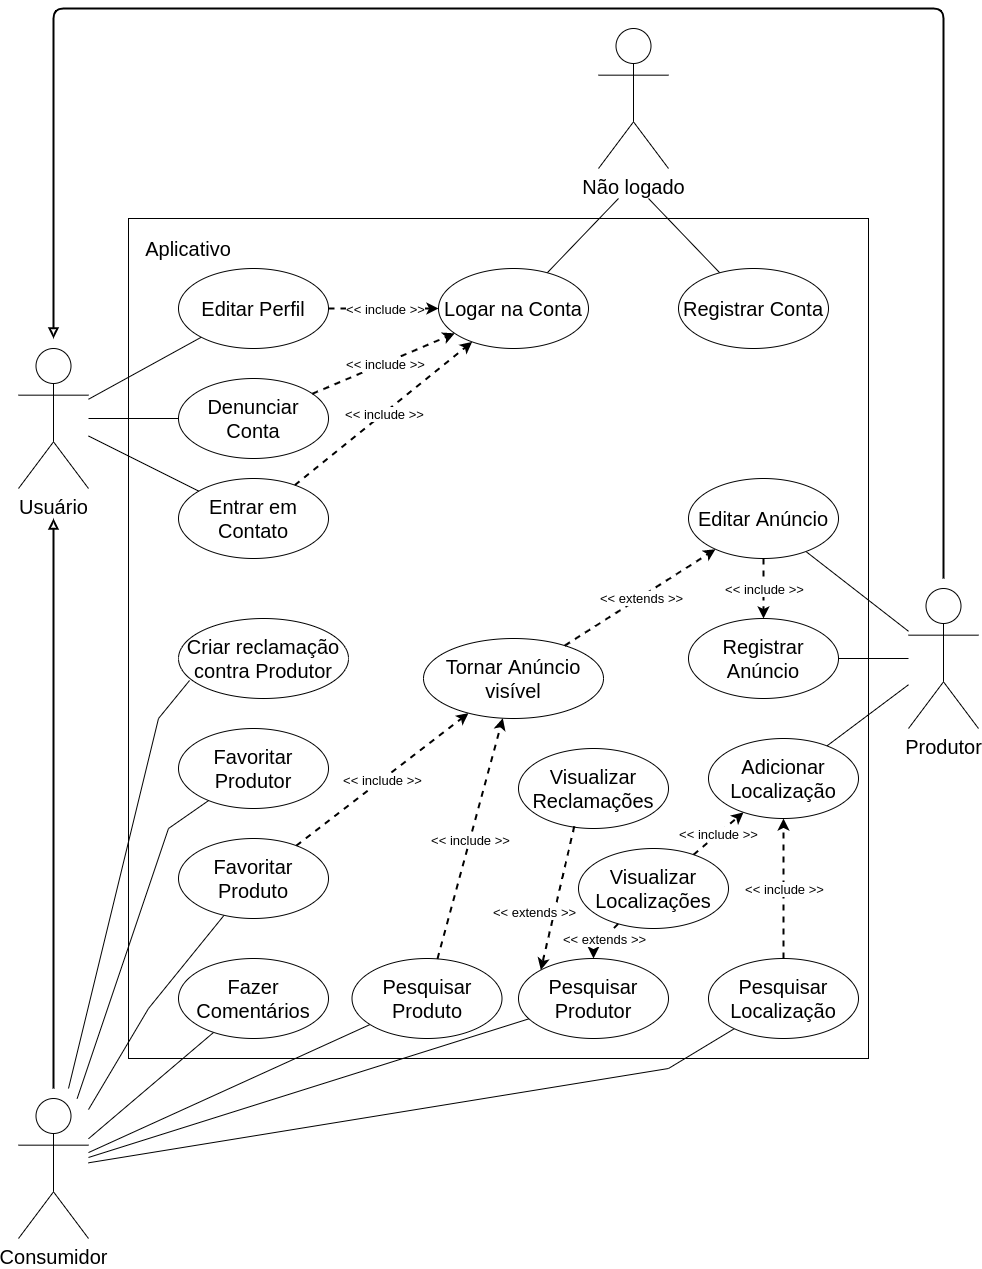

The diagram above was exported from draw.io. Its source (the exported page's mxGraphModel, read from the mxfile embedded in the PNG):
<mxGraphModel dx="1735" dy="2691" grid="1" gridSize="10" guides="1" tooltips="1" connect="1" arrows="1" fold="1" page="1" pageScale="1" pageWidth="827" pageHeight="1169" math="0" shadow="0">
  <root>
    <mxCell id="0" />
    <mxCell id="1" parent="0" />
    <mxCell id="6npwEkqCwEEdm6M8kTte-2" value="" style="rounded=0;whiteSpace=wrap;html=1;" parent="1" vertex="1">
      <mxGeometry x="40" y="40" width="740" height="840" as="geometry" />
    </mxCell>
    <mxCell id="6npwEkqCwEEdm6M8kTte-3" value="&lt;font style=&quot;font-size: 20px&quot;&gt;Aplicativo&lt;/font&gt;" style="text;html=1;strokeColor=none;fillColor=none;align=center;verticalAlign=middle;whiteSpace=wrap;rounded=0;" parent="1" vertex="1">
      <mxGeometry x="50" y="50" width="100" height="40" as="geometry" />
    </mxCell>
    <mxCell id="6npwEkqCwEEdm6M8kTte-9" style="rounded=0;orthogonalLoop=1;jettySize=auto;html=1;endArrow=none;endFill=0;" parent="1" target="6npwEkqCwEEdm6M8kTte-8" edge="1">
      <mxGeometry relative="1" as="geometry">
        <mxPoint x="530" y="20" as="sourcePoint" />
      </mxGeometry>
    </mxCell>
    <mxCell id="6npwEkqCwEEdm6M8kTte-10" style="rounded=0;orthogonalLoop=1;jettySize=auto;html=1;endArrow=none;endFill=0;" parent="1" target="6npwEkqCwEEdm6M8kTte-7" edge="1">
      <mxGeometry relative="1" as="geometry">
        <mxPoint x="560" y="20" as="sourcePoint" />
      </mxGeometry>
    </mxCell>
    <mxCell id="6npwEkqCwEEdm6M8kTte-4" value="&lt;font style=&quot;font-size: 20px&quot;&gt;Não logado&lt;br&gt;&lt;/font&gt;" style="shape=umlActor;verticalLabelPosition=bottom;verticalAlign=top;html=1;outlineConnect=0;" parent="1" vertex="1">
      <mxGeometry x="510" y="-150" width="70" height="140" as="geometry" />
    </mxCell>
    <mxCell id="6npwEkqCwEEdm6M8kTte-7" value="&lt;font style=&quot;font-size: 20px&quot;&gt;Registrar Conta&lt;/font&gt;" style="ellipse;whiteSpace=wrap;html=1;" parent="1" vertex="1">
      <mxGeometry x="590" y="90" width="150" height="80" as="geometry" />
    </mxCell>
    <mxCell id="6npwEkqCwEEdm6M8kTte-8" value="&lt;font style=&quot;font-size: 20px&quot;&gt;Logar na Conta&lt;br&gt;&lt;/font&gt;" style="ellipse;whiteSpace=wrap;html=1;" parent="1" vertex="1">
      <mxGeometry x="350" y="90" width="150" height="80" as="geometry" />
    </mxCell>
    <mxCell id="6npwEkqCwEEdm6M8kTte-53" style="edgeStyle=none;rounded=0;orthogonalLoop=1;jettySize=auto;html=1;strokeWidth=1;endArrow=none;endFill=0;" parent="1" source="6npwEkqCwEEdm6M8kTte-13" target="6npwEkqCwEEdm6M8kTte-32" edge="1">
      <mxGeometry relative="1" as="geometry" />
    </mxCell>
    <mxCell id="6npwEkqCwEEdm6M8kTte-54" style="edgeStyle=none;rounded=0;orthogonalLoop=1;jettySize=auto;html=1;strokeWidth=1;endArrow=none;endFill=0;" parent="1" source="6npwEkqCwEEdm6M8kTte-13" target="6npwEkqCwEEdm6M8kTte-16" edge="1">
      <mxGeometry relative="1" as="geometry" />
    </mxCell>
    <mxCell id="6npwEkqCwEEdm6M8kTte-55" style="edgeStyle=none;rounded=0;orthogonalLoop=1;jettySize=auto;html=1;strokeWidth=1;endArrow=none;endFill=0;" parent="1" source="6npwEkqCwEEdm6M8kTte-13" target="6npwEkqCwEEdm6M8kTte-20" edge="1">
      <mxGeometry relative="1" as="geometry" />
    </mxCell>
    <mxCell id="6npwEkqCwEEdm6M8kTte-13" value="&lt;font style=&quot;font-size: 20px&quot;&gt;Produtor&lt;/font&gt;" style="shape=umlActor;verticalLabelPosition=bottom;verticalAlign=top;html=1;outlineConnect=0;" parent="1" vertex="1">
      <mxGeometry x="820" y="410" width="70" height="140" as="geometry" />
    </mxCell>
    <mxCell id="6npwEkqCwEEdm6M8kTte-72" style="edgeStyle=none;rounded=0;orthogonalLoop=1;jettySize=auto;html=1;strokeWidth=1;endArrow=none;endFill=0;" parent="1" source="6npwEkqCwEEdm6M8kTte-14" target="6npwEkqCwEEdm6M8kTte-24" edge="1">
      <mxGeometry relative="1" as="geometry">
        <mxPoint x="-10" y="910" as="sourcePoint" />
        <Array as="points">
          <mxPoint x="80" y="650" />
        </Array>
      </mxGeometry>
    </mxCell>
    <mxCell id="6npwEkqCwEEdm6M8kTte-73" style="edgeStyle=none;rounded=0;orthogonalLoop=1;jettySize=auto;html=1;strokeWidth=1;endArrow=none;endFill=0;" parent="1" source="6npwEkqCwEEdm6M8kTte-14" target="6npwEkqCwEEdm6M8kTte-26" edge="1">
      <mxGeometry relative="1" as="geometry">
        <mxPoint y="930" as="sourcePoint" />
        <Array as="points">
          <mxPoint x="60" y="830" />
        </Array>
      </mxGeometry>
    </mxCell>
    <mxCell id="6npwEkqCwEEdm6M8kTte-74" style="edgeStyle=none;rounded=0;orthogonalLoop=1;jettySize=auto;html=1;strokeWidth=1;endArrow=none;endFill=0;" parent="1" source="6npwEkqCwEEdm6M8kTte-14" target="6npwEkqCwEEdm6M8kTte-27" edge="1">
      <mxGeometry relative="1" as="geometry">
        <mxPoint x="10" y="950" as="sourcePoint" />
      </mxGeometry>
    </mxCell>
    <mxCell id="6npwEkqCwEEdm6M8kTte-75" style="edgeStyle=none;rounded=0;orthogonalLoop=1;jettySize=auto;html=1;strokeWidth=1;endArrow=none;endFill=0;" parent="1" source="6npwEkqCwEEdm6M8kTte-14" target="6npwEkqCwEEdm6M8kTte-18" edge="1">
      <mxGeometry relative="1" as="geometry">
        <mxPoint x="30" y="960" as="sourcePoint" />
      </mxGeometry>
    </mxCell>
    <mxCell id="6npwEkqCwEEdm6M8kTte-77" style="edgeStyle=none;rounded=0;orthogonalLoop=1;jettySize=auto;html=1;strokeWidth=1;endArrow=none;endFill=0;" parent="1" source="6npwEkqCwEEdm6M8kTte-14" target="6npwEkqCwEEdm6M8kTte-19" edge="1">
      <mxGeometry relative="1" as="geometry">
        <mxPoint x="30" y="980" as="sourcePoint" />
        <Array as="points">
          <mxPoint x="580" y="890" />
        </Array>
      </mxGeometry>
    </mxCell>
    <mxCell id="6npwEkqCwEEdm6M8kTte-83" style="edgeStyle=none;rounded=0;orthogonalLoop=1;jettySize=auto;html=1;strokeWidth=1;endArrow=none;endFill=0;" parent="1" source="6npwEkqCwEEdm6M8kTte-14" target="6npwEkqCwEEdm6M8kTte-17" edge="1">
      <mxGeometry relative="1" as="geometry">
        <mxPoint x="30" y="970" as="sourcePoint" />
      </mxGeometry>
    </mxCell>
    <mxCell id="6npwEkqCwEEdm6M8kTte-14" value="&lt;font style=&quot;font-size: 20px&quot;&gt;Consumidor&lt;/font&gt;" style="shape=umlActor;verticalLabelPosition=bottom;verticalAlign=top;html=1;outlineConnect=0;" parent="1" vertex="1">
      <mxGeometry x="-70" y="920" width="70" height="140" as="geometry" />
    </mxCell>
    <mxCell id="6npwEkqCwEEdm6M8kTte-16" value="&lt;font style=&quot;font-size: 20px&quot;&gt;Registrar Anúncio&lt;br&gt;&lt;/font&gt;" style="ellipse;whiteSpace=wrap;html=1;" parent="1" vertex="1">
      <mxGeometry x="600" y="440" width="150" height="80" as="geometry" />
    </mxCell>
    <mxCell id="6npwEkqCwEEdm6M8kTte-17" value="&lt;div style=&quot;font-size: 20px&quot;&gt;&lt;font style=&quot;font-size: 20px&quot;&gt;Pesquisar Produtor&lt;/font&gt;&lt;/div&gt;" style="ellipse;whiteSpace=wrap;html=1;" parent="1" vertex="1">
      <mxGeometry x="430" y="780" width="150" height="80" as="geometry" />
    </mxCell>
    <mxCell id="6npwEkqCwEEdm6M8kTte-18" value="&lt;div style=&quot;font-size: 20px&quot;&gt;&lt;font style=&quot;font-size: 20px&quot;&gt;Pesquisar Produto&lt;br&gt;&lt;/font&gt;&lt;/div&gt;" style="ellipse;whiteSpace=wrap;html=1;" parent="1" vertex="1">
      <mxGeometry x="263.5" y="780" width="150" height="80" as="geometry" />
    </mxCell>
    <mxCell id="6npwEkqCwEEdm6M8kTte-19" value="&lt;div style=&quot;font-size: 20px&quot;&gt;&lt;font style=&quot;font-size: 20px&quot;&gt;Pesquisar Localização&lt;br&gt;&lt;/font&gt;&lt;/div&gt;" style="ellipse;whiteSpace=wrap;html=1;" parent="1" vertex="1">
      <mxGeometry x="620" y="780" width="150" height="80" as="geometry" />
    </mxCell>
    <mxCell id="6npwEkqCwEEdm6M8kTte-20" value="&lt;font style=&quot;font-size: 20px&quot;&gt;Adicionar Localização&lt;br&gt;&lt;/font&gt;" style="ellipse;whiteSpace=wrap;html=1;" parent="1" vertex="1">
      <mxGeometry x="620" y="560" width="150" height="80" as="geometry" />
    </mxCell>
    <mxCell id="6npwEkqCwEEdm6M8kTte-23" value="&lt;font style=&quot;font-size: 20px&quot;&gt;Visualizar Localizações&lt;br&gt;&lt;/font&gt;" style="ellipse;whiteSpace=wrap;html=1;" parent="1" vertex="1">
      <mxGeometry x="490" y="670" width="150" height="80" as="geometry" />
    </mxCell>
    <mxCell id="6npwEkqCwEEdm6M8kTte-24" value="&lt;font style=&quot;font-size: 20px&quot;&gt;Favoritar Produtor&lt;br&gt;&lt;/font&gt;" style="ellipse;whiteSpace=wrap;html=1;" parent="1" vertex="1">
      <mxGeometry x="90" y="550" width="150" height="80" as="geometry" />
    </mxCell>
    <mxCell id="6npwEkqCwEEdm6M8kTte-26" value="&lt;font style=&quot;font-size: 20px&quot;&gt;Favoritar Produto&lt;br&gt;&lt;/font&gt;" style="ellipse;whiteSpace=wrap;html=1;" parent="1" vertex="1">
      <mxGeometry x="90" y="660" width="150" height="80" as="geometry" />
    </mxCell>
    <mxCell id="6npwEkqCwEEdm6M8kTte-27" value="&lt;font style=&quot;font-size: 20px&quot;&gt;Fazer Comentários&lt;br&gt;&lt;/font&gt;" style="ellipse;whiteSpace=wrap;html=1;" parent="1" vertex="1">
      <mxGeometry x="90" y="780" width="150" height="80" as="geometry" />
    </mxCell>
    <mxCell id="6npwEkqCwEEdm6M8kTte-28" value="&lt;font style=&quot;font-size: 20px&quot;&gt;Entrar em Contato&lt;br&gt;&lt;/font&gt;" style="ellipse;whiteSpace=wrap;html=1;" parent="1" vertex="1">
      <mxGeometry x="90" y="300" width="150" height="80" as="geometry" />
    </mxCell>
    <mxCell id="6npwEkqCwEEdm6M8kTte-29" value="&lt;font style=&quot;font-size: 20px&quot;&gt;Denunciar Conta&lt;font style=&quot;font-size: 20px&quot;&gt;&lt;br&gt;&lt;/font&gt;&lt;/font&gt;" style="ellipse;whiteSpace=wrap;html=1;" parent="1" vertex="1">
      <mxGeometry x="90" y="200" width="150" height="80" as="geometry" />
    </mxCell>
    <mxCell id="6npwEkqCwEEdm6M8kTte-30" value="&lt;font style=&quot;font-size: 20px&quot;&gt;Editar Perfil&lt;br&gt;&lt;/font&gt;" style="ellipse;whiteSpace=wrap;html=1;" parent="1" vertex="1">
      <mxGeometry x="90" y="90" width="150" height="80" as="geometry" />
    </mxCell>
    <mxCell id="6npwEkqCwEEdm6M8kTte-33" style="edgeStyle=none;rounded=0;orthogonalLoop=1;jettySize=auto;html=1;endArrow=none;endFill=0;" parent="1" source="6npwEkqCwEEdm6M8kTte-31" target="6npwEkqCwEEdm6M8kTte-30" edge="1">
      <mxGeometry relative="1" as="geometry" />
    </mxCell>
    <mxCell id="6npwEkqCwEEdm6M8kTte-34" style="edgeStyle=none;rounded=0;orthogonalLoop=1;jettySize=auto;html=1;endArrow=none;endFill=0;" parent="1" source="6npwEkqCwEEdm6M8kTte-31" target="6npwEkqCwEEdm6M8kTte-29" edge="1">
      <mxGeometry relative="1" as="geometry" />
    </mxCell>
    <mxCell id="6npwEkqCwEEdm6M8kTte-36" style="edgeStyle=none;rounded=0;orthogonalLoop=1;jettySize=auto;html=1;endArrow=none;endFill=0;" parent="1" source="6npwEkqCwEEdm6M8kTte-31" target="6npwEkqCwEEdm6M8kTte-28" edge="1">
      <mxGeometry relative="1" as="geometry" />
    </mxCell>
    <mxCell id="6npwEkqCwEEdm6M8kTte-31" value="&lt;font style=&quot;font-size: 20px&quot;&gt;Usuário&lt;/font&gt;" style="shape=umlActor;verticalLabelPosition=bottom;verticalAlign=top;html=1;outlineConnect=0;" parent="1" vertex="1">
      <mxGeometry x="-70" y="170" width="70" height="140" as="geometry" />
    </mxCell>
    <mxCell id="6npwEkqCwEEdm6M8kTte-32" value="&lt;font style=&quot;font-size: 20px&quot;&gt;Editar Anúncio&lt;br&gt;&lt;/font&gt;" style="ellipse;whiteSpace=wrap;html=1;" parent="1" vertex="1">
      <mxGeometry x="600" y="300" width="150" height="80" as="geometry" />
    </mxCell>
    <mxCell id="6npwEkqCwEEdm6M8kTte-40" value="" style="endArrow=classic;html=1;dashed=1;strokeWidth=2;" parent="1" source="6npwEkqCwEEdm6M8kTte-28" target="6npwEkqCwEEdm6M8kTte-8" edge="1">
      <mxGeometry relative="1" as="geometry">
        <mxPoint x="290" y="380" as="sourcePoint" />
        <mxPoint x="450" y="380" as="targetPoint" />
      </mxGeometry>
    </mxCell>
    <mxCell id="6npwEkqCwEEdm6M8kTte-41" value="&lt;font style=&quot;font-size: 13px&quot;&gt;&amp;lt;&amp;lt; include &amp;gt;&amp;gt;&lt;/font&gt;" style="edgeLabel;resizable=0;html=1;align=center;verticalAlign=middle;" parent="6npwEkqCwEEdm6M8kTte-40" connectable="0" vertex="1">
      <mxGeometry relative="1" as="geometry" />
    </mxCell>
    <mxCell id="6npwEkqCwEEdm6M8kTte-43" value="" style="endArrow=classic;html=1;dashed=1;strokeWidth=2;" parent="1" source="6npwEkqCwEEdm6M8kTte-29" target="6npwEkqCwEEdm6M8kTte-8" edge="1">
      <mxGeometry relative="1" as="geometry">
        <mxPoint x="216.38379329593045" y="223.26051520807357" as="sourcePoint" />
        <mxPoint x="393.67299535142" y="79.9995037546222" as="targetPoint" />
      </mxGeometry>
    </mxCell>
    <mxCell id="6npwEkqCwEEdm6M8kTte-44" value="&lt;font style=&quot;font-size: 13px&quot;&gt;&amp;lt;&amp;lt; include &amp;gt;&amp;gt;&lt;/font&gt;" style="edgeLabel;resizable=0;html=1;align=center;verticalAlign=middle;" parent="6npwEkqCwEEdm6M8kTte-43" connectable="0" vertex="1">
      <mxGeometry relative="1" as="geometry" />
    </mxCell>
    <mxCell id="6npwEkqCwEEdm6M8kTte-48" value="" style="endArrow=classic;html=1;dashed=1;strokeWidth=2;" parent="1" source="6npwEkqCwEEdm6M8kTte-30" target="6npwEkqCwEEdm6M8kTte-8" edge="1">
      <mxGeometry relative="1" as="geometry">
        <mxPoint x="240.0033135623587" y="80.34471425594234" as="sourcePoint" />
        <mxPoint x="382.3910079797631" y="19.99713238860636" as="targetPoint" />
      </mxGeometry>
    </mxCell>
    <mxCell id="6npwEkqCwEEdm6M8kTte-49" value="&lt;font style=&quot;font-size: 13px&quot;&gt;&amp;lt;&amp;lt; include &amp;gt;&amp;gt;&lt;/font&gt;" style="edgeLabel;resizable=0;html=1;align=center;verticalAlign=middle;" parent="6npwEkqCwEEdm6M8kTte-48" connectable="0" vertex="1">
      <mxGeometry relative="1" as="geometry" />
    </mxCell>
    <mxCell id="6npwEkqCwEEdm6M8kTte-50" value="&lt;font style=&quot;font-size: 20px&quot;&gt;Tornar Anúncio visível&lt;br&gt;&lt;/font&gt;" style="ellipse;whiteSpace=wrap;html=1;" parent="1" vertex="1">
      <mxGeometry x="335" y="460" width="180" height="80" as="geometry" />
    </mxCell>
    <mxCell id="6npwEkqCwEEdm6M8kTte-56" value="" style="endArrow=classic;html=1;dashed=1;strokeWidth=2;" parent="1" source="6npwEkqCwEEdm6M8kTte-50" target="6npwEkqCwEEdm6M8kTte-32" edge="1">
      <mxGeometry relative="1" as="geometry">
        <mxPoint x="440.0033135623589" y="320.34471425594234" as="sourcePoint" />
        <mxPoint x="582.3910079797633" y="259.99713238860636" as="targetPoint" />
        <Array as="points" />
      </mxGeometry>
    </mxCell>
    <mxCell id="6npwEkqCwEEdm6M8kTte-57" value="&lt;font style=&quot;font-size: 13px&quot;&gt;&amp;lt;&amp;lt; extends &amp;gt;&amp;gt;&lt;/font&gt;" style="edgeLabel;resizable=0;html=1;align=center;verticalAlign=middle;" parent="6npwEkqCwEEdm6M8kTte-56" connectable="0" vertex="1">
      <mxGeometry relative="1" as="geometry" />
    </mxCell>
    <mxCell id="6npwEkqCwEEdm6M8kTte-58" value="" style="endArrow=classic;html=1;dashed=1;strokeWidth=2;" parent="1" source="6npwEkqCwEEdm6M8kTte-32" target="6npwEkqCwEEdm6M8kTte-16" edge="1">
      <mxGeometry relative="1" as="geometry">
        <mxPoint x="457.61331356235894" y="590.3447142559426" as="sourcePoint" />
        <mxPoint x="600.0010079797634" y="529.9971323886066" as="targetPoint" />
      </mxGeometry>
    </mxCell>
    <mxCell id="6npwEkqCwEEdm6M8kTte-59" value="&lt;font style=&quot;font-size: 13px&quot;&gt;&amp;lt;&amp;lt; include &amp;gt;&amp;gt;&lt;/font&gt;" style="edgeLabel;resizable=0;html=1;align=center;verticalAlign=middle;" parent="6npwEkqCwEEdm6M8kTte-58" connectable="0" vertex="1">
      <mxGeometry relative="1" as="geometry" />
    </mxCell>
    <mxCell id="6npwEkqCwEEdm6M8kTte-64" value="" style="endArrow=classic;html=1;dashed=1;strokeWidth=2;" parent="1" source="6npwEkqCwEEdm6M8kTte-19" target="6npwEkqCwEEdm6M8kTte-20" edge="1">
      <mxGeometry relative="1" as="geometry">
        <mxPoint x="457.61331356235894" y="740.3447142559426" as="sourcePoint" />
        <mxPoint x="600.0010079797634" y="679.9971323886066" as="targetPoint" />
      </mxGeometry>
    </mxCell>
    <mxCell id="6npwEkqCwEEdm6M8kTte-65" value="&lt;font style=&quot;font-size: 13px&quot;&gt;&amp;lt;&amp;lt; include &amp;gt;&amp;gt;&lt;/font&gt;" style="edgeLabel;resizable=0;html=1;align=center;verticalAlign=middle;" parent="6npwEkqCwEEdm6M8kTte-64" connectable="0" vertex="1">
      <mxGeometry relative="1" as="geometry" />
    </mxCell>
    <mxCell id="6npwEkqCwEEdm6M8kTte-66" value="" style="endArrow=classic;html=1;dashed=1;strokeWidth=2;" parent="1" source="6npwEkqCwEEdm6M8kTte-23" target="6npwEkqCwEEdm6M8kTte-20" edge="1">
      <mxGeometry relative="1" as="geometry">
        <mxPoint x="407.61331356235894" y="670.0047142559426" as="sourcePoint" />
        <mxPoint x="550.0010079797634" y="609.6571323886067" as="targetPoint" />
      </mxGeometry>
    </mxCell>
    <mxCell id="6npwEkqCwEEdm6M8kTte-67" value="&lt;font style=&quot;font-size: 13px&quot;&gt;&amp;lt;&amp;lt; include &amp;gt;&amp;gt;&lt;/font&gt;" style="edgeLabel;resizable=0;html=1;align=center;verticalAlign=middle;" parent="6npwEkqCwEEdm6M8kTte-66" connectable="0" vertex="1">
      <mxGeometry relative="1" as="geometry" />
    </mxCell>
    <mxCell id="6npwEkqCwEEdm6M8kTte-79" value="" style="endArrow=classic;html=1;dashed=1;strokeWidth=2;" parent="1" source="6npwEkqCwEEdm6M8kTte-23" target="6npwEkqCwEEdm6M8kTte-17" edge="1">
      <mxGeometry relative="1" as="geometry">
        <mxPoint x="560.0033135623589" y="1140.3447142559426" as="sourcePoint" />
        <mxPoint x="702.3910079797633" y="1079.9971323886066" as="targetPoint" />
        <Array as="points">
          <mxPoint x="505" y="770" />
        </Array>
      </mxGeometry>
    </mxCell>
    <mxCell id="6npwEkqCwEEdm6M8kTte-80" value="&lt;font style=&quot;font-size: 13px&quot;&gt;&amp;lt;&amp;lt; extends &amp;gt;&amp;gt;&lt;/font&gt;" style="edgeLabel;resizable=0;html=1;align=center;verticalAlign=middle;" parent="6npwEkqCwEEdm6M8kTte-79" connectable="0" vertex="1">
      <mxGeometry relative="1" as="geometry">
        <mxPoint x="1" y="-1" as="offset" />
      </mxGeometry>
    </mxCell>
    <mxCell id="6npwEkqCwEEdm6M8kTte-81" value="CV" style="endArrow=classic;html=1;dashed=1;strokeWidth=2;" parent="1" source="6npwEkqCwEEdm6M8kTte-18" target="6npwEkqCwEEdm6M8kTte-50" edge="1">
      <mxGeometry relative="1" as="geometry">
        <mxPoint x="540.0033135623589" y="1090.3447142559426" as="sourcePoint" />
        <mxPoint x="682.3910079797633" y="1029.9971323886066" as="targetPoint" />
      </mxGeometry>
    </mxCell>
    <mxCell id="6npwEkqCwEEdm6M8kTte-82" value="&lt;font style=&quot;font-size: 13px&quot;&gt;&amp;lt;&amp;lt; include &amp;gt;&amp;gt;&lt;/font&gt;" style="edgeLabel;resizable=0;html=1;align=center;verticalAlign=middle;" parent="6npwEkqCwEEdm6M8kTte-81" connectable="0" vertex="1">
      <mxGeometry relative="1" as="geometry" />
    </mxCell>
    <mxCell id="6npwEkqCwEEdm6M8kTte-84" value="CV" style="endArrow=classic;html=1;dashed=1;strokeWidth=2;" parent="1" source="6npwEkqCwEEdm6M8kTte-26" target="6npwEkqCwEEdm6M8kTte-50" edge="1">
      <mxGeometry relative="1" as="geometry">
        <mxPoint x="260.0033135623589" y="650.0047142559426" as="sourcePoint" />
        <mxPoint x="402.39100797976334" y="589.6571323886067" as="targetPoint" />
      </mxGeometry>
    </mxCell>
    <mxCell id="6npwEkqCwEEdm6M8kTte-85" value="&lt;font style=&quot;font-size: 13px&quot;&gt;&amp;lt;&amp;lt; include &amp;gt;&amp;gt;&lt;/font&gt;" style="edgeLabel;resizable=0;html=1;align=center;verticalAlign=middle;" parent="6npwEkqCwEEdm6M8kTte-84" connectable="0" vertex="1">
      <mxGeometry relative="1" as="geometry" />
    </mxCell>
    <mxCell id="6npwEkqCwEEdm6M8kTte-86" value="" style="endArrow=block;html=1;strokeWidth=2;endFill=0;" parent="1" edge="1">
      <mxGeometry width="50" height="50" relative="1" as="geometry">
        <mxPoint x="-35" y="910" as="sourcePoint" />
        <mxPoint x="-35" y="340" as="targetPoint" />
      </mxGeometry>
    </mxCell>
    <mxCell id="6npwEkqCwEEdm6M8kTte-88" value="" style="endArrow=block;html=1;strokeWidth=2;endFill=0;edgeStyle=orthogonalEdgeStyle;" parent="1" edge="1">
      <mxGeometry width="50" height="50" relative="1" as="geometry">
        <mxPoint x="855" y="400" as="sourcePoint" />
        <mxPoint x="-35" y="160" as="targetPoint" />
        <Array as="points">
          <mxPoint x="855" y="-170" />
          <mxPoint x="-35" y="-170" />
        </Array>
      </mxGeometry>
    </mxCell>
    <mxCell id="NmO_4-KesZwtI1VAY9qm-1" value="&lt;font style=&quot;font-size: 20px&quot;&gt;Criar reclamação contra Produtor&lt;br&gt;&lt;/font&gt;" style="ellipse;whiteSpace=wrap;html=1;" vertex="1" parent="1">
      <mxGeometry x="90" y="440" width="170" height="80" as="geometry" />
    </mxCell>
    <mxCell id="NmO_4-KesZwtI1VAY9qm-2" value="" style="endArrow=none;html=1;entryX=0.065;entryY=0.775;entryDx=0;entryDy=0;entryPerimeter=0;rounded=0;" edge="1" parent="1" target="NmO_4-KesZwtI1VAY9qm-1">
      <mxGeometry width="50" height="50" relative="1" as="geometry">
        <mxPoint x="-20" y="910" as="sourcePoint" />
        <mxPoint x="30" y="770" as="targetPoint" />
        <Array as="points">
          <mxPoint x="70" y="540" />
        </Array>
      </mxGeometry>
    </mxCell>
    <mxCell id="NmO_4-KesZwtI1VAY9qm-3" value="&lt;font style=&quot;font-size: 20px&quot;&gt;Visualizar Reclamações&lt;br&gt;&lt;/font&gt;" style="ellipse;whiteSpace=wrap;html=1;" vertex="1" parent="1">
      <mxGeometry x="430" y="570" width="150" height="80" as="geometry" />
    </mxCell>
    <mxCell id="NmO_4-KesZwtI1VAY9qm-4" value="" style="endArrow=classic;html=1;exitX=0.372;exitY=0.973;exitDx=0;exitDy=0;exitPerimeter=0;entryX=0;entryY=0;entryDx=0;entryDy=0;dashed=1;strokeWidth=2;" edge="1" parent="1" source="NmO_4-KesZwtI1VAY9qm-3" target="6npwEkqCwEEdm6M8kTte-17">
      <mxGeometry width="50" height="50" relative="1" as="geometry">
        <mxPoint x="440" y="730" as="sourcePoint" />
        <mxPoint x="490" y="680" as="targetPoint" />
      </mxGeometry>
    </mxCell>
    <mxCell id="NmO_4-KesZwtI1VAY9qm-5" value="&lt;font style=&quot;font-size: 13px&quot;&gt;&amp;lt;&amp;lt; extends &amp;gt;&amp;gt;&lt;/font&gt;" style="edgeLabel;resizable=0;html=1;align=center;verticalAlign=middle;" connectable="0" vertex="1" parent="1">
      <mxGeometry x="509.99597977624376" y="780.0040202237567" as="geometry">
        <mxPoint x="-65" y="-47" as="offset" />
      </mxGeometry>
    </mxCell>
  </root>
</mxGraphModel>